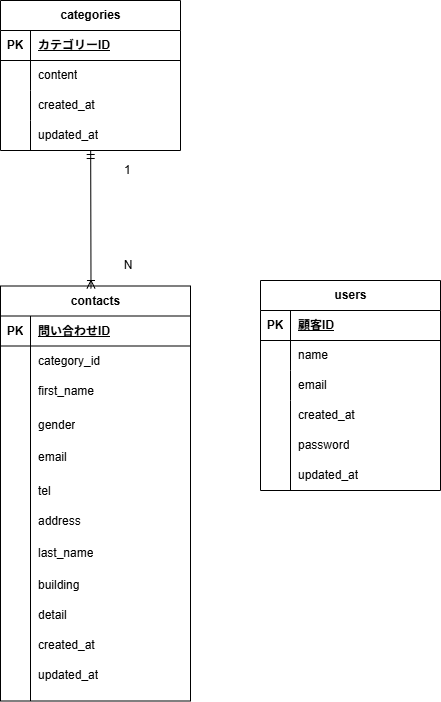

The diagram above was exported from draw.io. Its source (the exported page's mxGraphModel, read from the mxfile embedded in the PNG):
<mxGraphModel dx="874" dy="575" grid="1" gridSize="10" guides="1" tooltips="1" connect="1" arrows="1" fold="1" page="1" pageScale="1" pageWidth="827" pageHeight="1169" math="0" shadow="0">
  <root>
    <mxCell id="0" />
    <mxCell id="1" parent="0" />
    <mxCell id="X5I2sjrsN8Yo15ziSEwt-10" parent="1" style="shape=table;startSize=30;container=1;collapsible=1;childLayout=tableLayout;fixedRows=1;rowLines=0;fontStyle=1;align=center;resizeLast=1;html=1;" value="categories" vertex="1">
      <mxGeometry height="150" width="180" x="90" y="110" as="geometry" />
    </mxCell>
    <mxCell id="X5I2sjrsN8Yo15ziSEwt-11" parent="X5I2sjrsN8Yo15ziSEwt-10" style="shape=tableRow;horizontal=0;startSize=0;swimlaneHead=0;swimlaneBody=0;fillColor=none;collapsible=0;dropTarget=0;points=[[0,0.5],[1,0.5]];portConstraint=eastwest;top=0;left=0;right=0;bottom=1;" value="" vertex="1">
      <mxGeometry height="30" width="180" y="30" as="geometry" />
    </mxCell>
    <mxCell id="X5I2sjrsN8Yo15ziSEwt-12" parent="X5I2sjrsN8Yo15ziSEwt-11" style="shape=partialRectangle;connectable=0;fillColor=none;top=0;left=0;bottom=0;right=0;fontStyle=1;overflow=hidden;whiteSpace=wrap;html=1;" value="PK" vertex="1">
      <mxGeometry height="30" width="30" as="geometry">
        <mxRectangle height="30" width="30" as="alternateBounds" />
      </mxGeometry>
    </mxCell>
    <mxCell id="X5I2sjrsN8Yo15ziSEwt-13" parent="X5I2sjrsN8Yo15ziSEwt-11" style="shape=partialRectangle;connectable=0;fillColor=none;top=0;left=0;bottom=0;right=0;align=left;spacingLeft=6;fontStyle=5;overflow=hidden;whiteSpace=wrap;html=1;" value="カテゴリーID" vertex="1">
      <mxGeometry height="30" width="150" x="30" as="geometry">
        <mxRectangle height="30" width="150" as="alternateBounds" />
      </mxGeometry>
    </mxCell>
    <mxCell id="X5I2sjrsN8Yo15ziSEwt-14" parent="X5I2sjrsN8Yo15ziSEwt-10" style="shape=tableRow;horizontal=0;startSize=0;swimlaneHead=0;swimlaneBody=0;fillColor=none;collapsible=0;dropTarget=0;points=[[0,0.5],[1,0.5]];portConstraint=eastwest;top=0;left=0;right=0;bottom=0;" value="" vertex="1">
      <mxGeometry height="30" width="180" y="60" as="geometry" />
    </mxCell>
    <mxCell id="X5I2sjrsN8Yo15ziSEwt-15" parent="X5I2sjrsN8Yo15ziSEwt-14" style="shape=partialRectangle;connectable=0;fillColor=none;top=0;left=0;bottom=0;right=0;editable=1;overflow=hidden;whiteSpace=wrap;html=1;" value="" vertex="1">
      <mxGeometry height="30" width="30" as="geometry">
        <mxRectangle height="30" width="30" as="alternateBounds" />
      </mxGeometry>
    </mxCell>
    <mxCell id="X5I2sjrsN8Yo15ziSEwt-16" parent="X5I2sjrsN8Yo15ziSEwt-14" style="shape=partialRectangle;connectable=0;fillColor=none;top=0;left=0;bottom=0;right=0;align=left;spacingLeft=6;overflow=hidden;whiteSpace=wrap;html=1;" value="content" vertex="1">
      <mxGeometry height="30" width="150" x="30" as="geometry">
        <mxRectangle height="30" width="150" as="alternateBounds" />
      </mxGeometry>
    </mxCell>
    <mxCell id="X5I2sjrsN8Yo15ziSEwt-17" parent="X5I2sjrsN8Yo15ziSEwt-10" style="shape=tableRow;horizontal=0;startSize=0;swimlaneHead=0;swimlaneBody=0;fillColor=none;collapsible=0;dropTarget=0;points=[[0,0.5],[1,0.5]];portConstraint=eastwest;top=0;left=0;right=0;bottom=0;" value="" vertex="1">
      <mxGeometry height="30" width="180" y="90" as="geometry" />
    </mxCell>
    <mxCell id="X5I2sjrsN8Yo15ziSEwt-18" parent="X5I2sjrsN8Yo15ziSEwt-17" style="shape=partialRectangle;connectable=0;fillColor=none;top=0;left=0;bottom=0;right=0;editable=1;overflow=hidden;whiteSpace=wrap;html=1;" value="" vertex="1">
      <mxGeometry height="30" width="30" as="geometry">
        <mxRectangle height="30" width="30" as="alternateBounds" />
      </mxGeometry>
    </mxCell>
    <mxCell id="X5I2sjrsN8Yo15ziSEwt-19" parent="X5I2sjrsN8Yo15ziSEwt-17" style="shape=partialRectangle;connectable=0;fillColor=none;top=0;left=0;bottom=0;right=0;align=left;spacingLeft=6;overflow=hidden;whiteSpace=wrap;html=1;" value="created_at" vertex="1">
      <mxGeometry height="30" width="150" x="30" as="geometry">
        <mxRectangle height="30" width="150" as="alternateBounds" />
      </mxGeometry>
    </mxCell>
    <mxCell id="X5I2sjrsN8Yo15ziSEwt-20" parent="X5I2sjrsN8Yo15ziSEwt-10" style="shape=tableRow;horizontal=0;startSize=0;swimlaneHead=0;swimlaneBody=0;fillColor=none;collapsible=0;dropTarget=0;points=[[0,0.5],[1,0.5]];portConstraint=eastwest;top=0;left=0;right=0;bottom=0;" value="" vertex="1">
      <mxGeometry height="30" width="180" y="120" as="geometry" />
    </mxCell>
    <mxCell id="X5I2sjrsN8Yo15ziSEwt-21" parent="X5I2sjrsN8Yo15ziSEwt-20" style="shape=partialRectangle;connectable=0;fillColor=none;top=0;left=0;bottom=0;right=0;editable=1;overflow=hidden;whiteSpace=wrap;html=1;" value="" vertex="1">
      <mxGeometry height="30" width="30" as="geometry">
        <mxRectangle height="30" width="30" as="alternateBounds" />
      </mxGeometry>
    </mxCell>
    <mxCell id="X5I2sjrsN8Yo15ziSEwt-22" parent="X5I2sjrsN8Yo15ziSEwt-20" style="shape=partialRectangle;connectable=0;fillColor=none;top=0;left=0;bottom=0;right=0;align=left;spacingLeft=6;overflow=hidden;whiteSpace=wrap;html=1;" value="updated_at" vertex="1">
      <mxGeometry height="30" width="150" x="30" as="geometry">
        <mxRectangle height="30" width="150" as="alternateBounds" />
      </mxGeometry>
    </mxCell>
    <mxCell id="qEDj2JtsapnMHCeTR971-5" parent="1" style="shape=table;startSize=30;container=1;collapsible=1;childLayout=tableLayout;fixedRows=1;rowLines=0;fontStyle=1;align=center;resizeLast=1;html=1;" value="users" vertex="1">
      <mxGeometry height="210" width="180" x="350" y="390" as="geometry" />
    </mxCell>
    <mxCell id="qEDj2JtsapnMHCeTR971-6" parent="qEDj2JtsapnMHCeTR971-5" style="shape=tableRow;horizontal=0;startSize=0;swimlaneHead=0;swimlaneBody=0;fillColor=none;collapsible=0;dropTarget=0;points=[[0,0.5],[1,0.5]];portConstraint=eastwest;top=0;left=0;right=0;bottom=1;" value="" vertex="1">
      <mxGeometry height="30" width="180" y="30" as="geometry" />
    </mxCell>
    <mxCell id="qEDj2JtsapnMHCeTR971-7" parent="qEDj2JtsapnMHCeTR971-6" style="shape=partialRectangle;connectable=0;fillColor=none;top=0;left=0;bottom=0;right=0;fontStyle=1;overflow=hidden;whiteSpace=wrap;html=1;" value="PK" vertex="1">
      <mxGeometry height="30" width="30" as="geometry">
        <mxRectangle height="30" width="30" as="alternateBounds" />
      </mxGeometry>
    </mxCell>
    <mxCell id="qEDj2JtsapnMHCeTR971-8" parent="qEDj2JtsapnMHCeTR971-6" style="shape=partialRectangle;connectable=0;fillColor=none;top=0;left=0;bottom=0;right=0;align=left;spacingLeft=6;fontStyle=5;overflow=hidden;whiteSpace=wrap;html=1;" value="顧客ID" vertex="1">
      <mxGeometry height="30" width="150" x="30" as="geometry">
        <mxRectangle height="30" width="150" as="alternateBounds" />
      </mxGeometry>
    </mxCell>
    <mxCell id="qEDj2JtsapnMHCeTR971-9" parent="qEDj2JtsapnMHCeTR971-5" style="shape=tableRow;horizontal=0;startSize=0;swimlaneHead=0;swimlaneBody=0;fillColor=none;collapsible=0;dropTarget=0;points=[[0,0.5],[1,0.5]];portConstraint=eastwest;top=0;left=0;right=0;bottom=0;" value="" vertex="1">
      <mxGeometry height="30" width="180" y="60" as="geometry" />
    </mxCell>
    <mxCell id="qEDj2JtsapnMHCeTR971-10" parent="qEDj2JtsapnMHCeTR971-9" style="shape=partialRectangle;connectable=0;fillColor=none;top=0;left=0;bottom=0;right=0;editable=1;overflow=hidden;whiteSpace=wrap;html=1;" value="" vertex="1">
      <mxGeometry height="30" width="30" as="geometry">
        <mxRectangle height="30" width="30" as="alternateBounds" />
      </mxGeometry>
    </mxCell>
    <mxCell id="qEDj2JtsapnMHCeTR971-11" parent="qEDj2JtsapnMHCeTR971-9" style="shape=partialRectangle;connectable=0;fillColor=none;top=0;left=0;bottom=0;right=0;align=left;spacingLeft=6;overflow=hidden;whiteSpace=wrap;html=1;" value="name" vertex="1">
      <mxGeometry height="30" width="150" x="30" as="geometry">
        <mxRectangle height="30" width="150" as="alternateBounds" />
      </mxGeometry>
    </mxCell>
    <mxCell id="qEDj2JtsapnMHCeTR971-12" parent="qEDj2JtsapnMHCeTR971-5" style="shape=tableRow;horizontal=0;startSize=0;swimlaneHead=0;swimlaneBody=0;fillColor=none;collapsible=0;dropTarget=0;points=[[0,0.5],[1,0.5]];portConstraint=eastwest;top=0;left=0;right=0;bottom=0;" value="" vertex="1">
      <mxGeometry height="30" width="180" y="90" as="geometry" />
    </mxCell>
    <mxCell id="qEDj2JtsapnMHCeTR971-13" parent="qEDj2JtsapnMHCeTR971-12" style="shape=partialRectangle;connectable=0;fillColor=none;top=0;left=0;bottom=0;right=0;editable=1;overflow=hidden;whiteSpace=wrap;html=1;" value="" vertex="1">
      <mxGeometry height="30" width="30" as="geometry">
        <mxRectangle height="30" width="30" as="alternateBounds" />
      </mxGeometry>
    </mxCell>
    <mxCell id="qEDj2JtsapnMHCeTR971-14" parent="qEDj2JtsapnMHCeTR971-12" style="shape=partialRectangle;connectable=0;fillColor=none;top=0;left=0;bottom=0;right=0;align=left;spacingLeft=6;overflow=hidden;whiteSpace=wrap;html=1;" value="email" vertex="1">
      <mxGeometry height="30" width="150" x="30" as="geometry">
        <mxRectangle height="30" width="150" as="alternateBounds" />
      </mxGeometry>
    </mxCell>
    <mxCell id="qEDj2JtsapnMHCeTR971-15" parent="qEDj2JtsapnMHCeTR971-5" style="shape=tableRow;horizontal=0;startSize=0;swimlaneHead=0;swimlaneBody=0;fillColor=none;collapsible=0;dropTarget=0;points=[[0,0.5],[1,0.5]];portConstraint=eastwest;top=0;left=0;right=0;bottom=0;" value="" vertex="1">
      <mxGeometry height="90" width="180" y="120" as="geometry" />
    </mxCell>
    <mxCell id="qEDj2JtsapnMHCeTR971-16" parent="qEDj2JtsapnMHCeTR971-15" style="shape=partialRectangle;connectable=0;fillColor=none;top=0;left=0;bottom=0;right=0;editable=1;overflow=hidden;whiteSpace=wrap;html=1;" value="" vertex="1">
      <mxGeometry height="90" width="30" as="geometry">
        <mxRectangle height="90" width="30" as="alternateBounds" />
      </mxGeometry>
    </mxCell>
    <mxCell id="qEDj2JtsapnMHCeTR971-17" parent="qEDj2JtsapnMHCeTR971-15" style="shape=partialRectangle;connectable=0;fillColor=none;top=0;left=0;bottom=0;right=0;align=left;spacingLeft=6;overflow=hidden;whiteSpace=wrap;html=1;" value="password" vertex="1">
      <mxGeometry height="90" width="150" x="30" as="geometry">
        <mxRectangle height="90" width="150" as="alternateBounds" />
      </mxGeometry>
    </mxCell>
    <mxCell id="qEDj2JtsapnMHCeTR971-18" parent="1" style="shape=table;startSize=30;container=1;collapsible=1;childLayout=tableLayout;fixedRows=1;rowLines=0;fontStyle=1;align=center;resizeLast=1;html=1;" value="contacts" vertex="1">
      <mxGeometry height="415" width="190" x="90" y="395.5" as="geometry">
        <mxRectangle height="30" width="90" x="90" y="395.5" as="alternateBounds" />
      </mxGeometry>
    </mxCell>
    <mxCell id="qEDj2JtsapnMHCeTR971-19" parent="qEDj2JtsapnMHCeTR971-18" style="shape=tableRow;horizontal=0;startSize=0;swimlaneHead=0;swimlaneBody=0;fillColor=none;collapsible=0;dropTarget=0;points=[[0,0.5],[1,0.5]];portConstraint=eastwest;top=0;left=0;right=0;bottom=1;" value="" vertex="1">
      <mxGeometry height="30" width="190" y="30" as="geometry" />
    </mxCell>
    <mxCell id="qEDj2JtsapnMHCeTR971-20" parent="qEDj2JtsapnMHCeTR971-19" style="shape=partialRectangle;connectable=0;fillColor=none;top=0;left=0;bottom=0;right=0;fontStyle=1;overflow=hidden;whiteSpace=wrap;html=1;" value="PK" vertex="1">
      <mxGeometry height="30" width="30" as="geometry">
        <mxRectangle height="30" width="30" as="alternateBounds" />
      </mxGeometry>
    </mxCell>
    <mxCell id="qEDj2JtsapnMHCeTR971-21" parent="qEDj2JtsapnMHCeTR971-19" style="shape=partialRectangle;connectable=0;fillColor=none;top=0;left=0;bottom=0;right=0;align=left;spacingLeft=6;fontStyle=5;overflow=hidden;whiteSpace=wrap;html=1;" value="問い合わせID" vertex="1">
      <mxGeometry height="30" width="160" x="30" as="geometry">
        <mxRectangle height="30" width="160" as="alternateBounds" />
      </mxGeometry>
    </mxCell>
    <mxCell id="qEDj2JtsapnMHCeTR971-22" parent="qEDj2JtsapnMHCeTR971-18" style="shape=tableRow;horizontal=0;startSize=0;swimlaneHead=0;swimlaneBody=0;fillColor=none;collapsible=0;dropTarget=0;points=[[0,0.5],[1,0.5]];portConstraint=eastwest;top=0;left=0;right=0;bottom=0;" value="" vertex="1">
      <mxGeometry height="30" width="190" y="60" as="geometry" />
    </mxCell>
    <mxCell id="qEDj2JtsapnMHCeTR971-23" parent="qEDj2JtsapnMHCeTR971-22" style="shape=partialRectangle;connectable=0;fillColor=none;top=0;left=0;bottom=0;right=0;editable=1;overflow=hidden;whiteSpace=wrap;html=1;" value="" vertex="1">
      <mxGeometry height="30" width="30" as="geometry">
        <mxRectangle height="30" width="30" as="alternateBounds" />
      </mxGeometry>
    </mxCell>
    <mxCell id="qEDj2JtsapnMHCeTR971-24" parent="qEDj2JtsapnMHCeTR971-22" style="shape=partialRectangle;connectable=0;fillColor=none;top=0;left=0;bottom=0;right=0;align=left;spacingLeft=6;overflow=hidden;whiteSpace=wrap;html=1;" value="category_id" vertex="1">
      <mxGeometry height="30" width="160" x="30" as="geometry">
        <mxRectangle height="30" width="160" as="alternateBounds" />
      </mxGeometry>
    </mxCell>
    <mxCell id="qEDj2JtsapnMHCeTR971-25" parent="qEDj2JtsapnMHCeTR971-18" style="shape=tableRow;horizontal=0;startSize=0;swimlaneHead=0;swimlaneBody=0;fillColor=none;collapsible=0;dropTarget=0;points=[[0,0.5],[1,0.5]];portConstraint=eastwest;top=0;left=0;right=0;bottom=0;" value="" vertex="1">
      <mxGeometry height="30" width="190" y="90" as="geometry" />
    </mxCell>
    <mxCell id="qEDj2JtsapnMHCeTR971-26" parent="qEDj2JtsapnMHCeTR971-25" style="shape=partialRectangle;connectable=0;fillColor=none;top=0;left=0;bottom=0;right=0;editable=1;overflow=hidden;whiteSpace=wrap;html=1;" value="" vertex="1">
      <mxGeometry height="30" width="30" as="geometry">
        <mxRectangle height="30" width="30" as="alternateBounds" />
      </mxGeometry>
    </mxCell>
    <mxCell id="qEDj2JtsapnMHCeTR971-27" parent="qEDj2JtsapnMHCeTR971-25" style="shape=partialRectangle;connectable=0;fillColor=none;top=0;left=0;bottom=0;right=0;align=left;spacingLeft=6;overflow=hidden;whiteSpace=wrap;html=1;" value="first_name" vertex="1">
      <mxGeometry height="30" width="160" x="30" as="geometry">
        <mxRectangle height="30" width="160" as="alternateBounds" />
      </mxGeometry>
    </mxCell>
    <mxCell id="qEDj2JtsapnMHCeTR971-28" parent="qEDj2JtsapnMHCeTR971-18" style="shape=tableRow;horizontal=0;startSize=0;swimlaneHead=0;swimlaneBody=0;fillColor=none;collapsible=0;dropTarget=0;points=[[0,0.5],[1,0.5]];portConstraint=eastwest;top=0;left=0;right=0;bottom=0;" value="" vertex="1">
      <mxGeometry height="295" width="190" y="120" as="geometry" />
    </mxCell>
    <mxCell id="qEDj2JtsapnMHCeTR971-29" parent="qEDj2JtsapnMHCeTR971-28" style="shape=partialRectangle;connectable=0;fillColor=none;top=0;left=0;bottom=0;right=0;editable=1;overflow=hidden;whiteSpace=wrap;html=1;" value="" vertex="1">
      <mxGeometry height="295" width="30" as="geometry">
        <mxRectangle height="295" width="30" as="alternateBounds" />
      </mxGeometry>
    </mxCell>
    <object label="last_name" id="qEDj2JtsapnMHCeTR971-30">
      <mxCell parent="qEDj2JtsapnMHCeTR971-28" style="shape=partialRectangle;connectable=0;fillColor=none;top=0;left=0;bottom=0;right=0;align=left;spacingLeft=6;overflow=hidden;whiteSpace=wrap;html=1;" vertex="1">
        <mxGeometry height="295" width="160" x="30" as="geometry">
          <mxRectangle height="295" width="160" as="alternateBounds" />
        </mxGeometry>
      </mxCell>
    </object>
    <mxCell id="qEDj2JtsapnMHCeTR971-37" parent="1" style="shape=partialRectangle;connectable=0;fillColor=none;top=0;left=0;bottom=0;right=0;align=left;spacingLeft=6;overflow=hidden;whiteSpace=wrap;html=1;" value="gender" vertex="1">
      <mxGeometry height="30" width="160" x="120" y="520" as="geometry">
        <mxRectangle height="30" width="160" as="alternateBounds" />
      </mxGeometry>
    </mxCell>
    <mxCell id="qEDj2JtsapnMHCeTR971-38" parent="1" style="shape=partialRectangle;connectable=0;fillColor=none;top=0;left=0;bottom=0;right=0;align=left;spacingLeft=6;overflow=hidden;whiteSpace=wrap;html=1;" value="email" vertex="1">
      <mxGeometry height="30" width="160" x="120" y="552" as="geometry">
        <mxRectangle height="30" width="160" as="alternateBounds" />
      </mxGeometry>
    </mxCell>
    <mxCell id="qEDj2JtsapnMHCeTR971-39" parent="1" style="shape=partialRectangle;connectable=0;fillColor=none;top=0;left=0;bottom=0;right=0;align=left;spacingLeft=6;overflow=hidden;whiteSpace=wrap;html=1;" value="tel" vertex="1">
      <mxGeometry height="30" width="160" x="120" y="586" as="geometry">
        <mxRectangle height="30" width="160" as="alternateBounds" />
      </mxGeometry>
    </mxCell>
    <mxCell id="qEDj2JtsapnMHCeTR971-40" parent="1" style="shape=partialRectangle;connectable=0;fillColor=none;top=0;left=0;bottom=0;right=0;align=left;spacingLeft=6;overflow=hidden;whiteSpace=wrap;html=1;" value="address" vertex="1">
      <mxGeometry height="30" width="160" x="120" y="616" as="geometry">
        <mxRectangle height="30" width="160" as="alternateBounds" />
      </mxGeometry>
    </mxCell>
    <mxCell id="qEDj2JtsapnMHCeTR971-41" parent="1" style="shape=partialRectangle;connectable=0;fillColor=none;top=0;left=0;bottom=0;right=0;align=left;spacingLeft=6;overflow=hidden;whiteSpace=wrap;html=1;" value="detail" vertex="1">
      <mxGeometry height="30" width="160" x="120" y="710" as="geometry">
        <mxRectangle height="30" width="160" as="alternateBounds" />
      </mxGeometry>
    </mxCell>
    <mxCell id="qEDj2JtsapnMHCeTR971-42" parent="1" style="shape=partialRectangle;connectable=0;fillColor=none;top=0;left=0;bottom=0;right=0;align=left;spacingLeft=6;overflow=hidden;whiteSpace=wrap;html=1;" value="building" vertex="1">
      <mxGeometry height="30" width="160" x="120" y="680" as="geometry">
        <mxRectangle height="30" width="160" as="alternateBounds" />
      </mxGeometry>
    </mxCell>
    <mxCell id="qEDj2JtsapnMHCeTR971-43" parent="1" style="shape=partialRectangle;connectable=0;fillColor=none;top=0;left=0;bottom=0;right=0;align=left;spacingLeft=6;overflow=hidden;whiteSpace=wrap;html=1;" value="created_at" vertex="1">
      <mxGeometry height="30" width="160" x="120" y="740" as="geometry">
        <mxRectangle height="30" width="160" as="alternateBounds" />
      </mxGeometry>
    </mxCell>
    <mxCell id="qEDj2JtsapnMHCeTR971-44" parent="1" style="shape=partialRectangle;connectable=0;fillColor=none;top=0;left=0;bottom=0;right=0;align=left;spacingLeft=6;overflow=hidden;whiteSpace=wrap;html=1;" value="updated_at" vertex="1">
      <mxGeometry height="30" width="160" x="120" y="770" as="geometry">
        <mxRectangle height="30" width="160" as="alternateBounds" />
      </mxGeometry>
    </mxCell>
    <mxCell id="qEDj2JtsapnMHCeTR971-46" parent="1" style="shape=tableRow;horizontal=0;startSize=0;swimlaneHead=0;swimlaneBody=0;fillColor=none;collapsible=0;dropTarget=0;points=[[0,0.5],[1,0.5]];portConstraint=eastwest;top=0;left=0;right=0;bottom=0;" value="" vertex="1">
      <mxGeometry height="30" width="180" x="350" y="510" as="geometry" />
    </mxCell>
    <mxCell id="qEDj2JtsapnMHCeTR971-47" parent="qEDj2JtsapnMHCeTR971-46" style="shape=partialRectangle;connectable=0;fillColor=none;top=0;left=0;bottom=0;right=0;editable=1;overflow=hidden;whiteSpace=wrap;html=1;" value="" vertex="1">
      <mxGeometry height="30" width="30" as="geometry">
        <mxRectangle height="30" width="30" as="alternateBounds" />
      </mxGeometry>
    </mxCell>
    <mxCell id="qEDj2JtsapnMHCeTR971-48" parent="qEDj2JtsapnMHCeTR971-46" style="shape=partialRectangle;connectable=0;fillColor=none;top=0;left=0;bottom=0;right=0;align=left;spacingLeft=6;overflow=hidden;whiteSpace=wrap;html=1;" value="created_at" vertex="1">
      <mxGeometry height="30" width="150" x="30" as="geometry">
        <mxRectangle height="30" width="150" as="alternateBounds" />
      </mxGeometry>
    </mxCell>
    <mxCell id="qEDj2JtsapnMHCeTR971-49" parent="1" style="shape=tableRow;horizontal=0;startSize=0;swimlaneHead=0;swimlaneBody=0;fillColor=none;collapsible=0;dropTarget=0;points=[[0,0.5],[1,0.5]];portConstraint=eastwest;top=0;left=0;right=0;bottom=0;" value="" vertex="1">
      <mxGeometry height="30" width="180" x="350" y="570" as="geometry" />
    </mxCell>
    <mxCell id="qEDj2JtsapnMHCeTR971-50" parent="qEDj2JtsapnMHCeTR971-49" style="shape=partialRectangle;connectable=0;fillColor=none;top=0;left=0;bottom=0;right=0;editable=1;overflow=hidden;whiteSpace=wrap;html=1;" value="" vertex="1">
      <mxGeometry height="30" width="30" as="geometry">
        <mxRectangle height="30" width="30" as="alternateBounds" />
      </mxGeometry>
    </mxCell>
    <mxCell id="qEDj2JtsapnMHCeTR971-51" parent="qEDj2JtsapnMHCeTR971-49" style="shape=partialRectangle;connectable=0;fillColor=none;top=0;left=0;bottom=0;right=0;align=left;spacingLeft=6;overflow=hidden;whiteSpace=wrap;html=1;" value="updated_at" vertex="1">
      <mxGeometry height="30" width="150" x="30" as="geometry">
        <mxRectangle height="30" width="150" as="alternateBounds" />
      </mxGeometry>
    </mxCell>
    <mxCell id="qEDj2JtsapnMHCeTR971-53" parent="1" style="shape=table;startSize=0;container=1;collapsible=1;childLayout=tableLayout;fixedRows=1;rowLines=0;fontStyle=0;align=center;resizeLast=1;strokeColor=none;fillColor=none;collapsible=0;whiteSpace=wrap;html=1;" value="" vertex="1">
      <mxGeometry height="30" width="180" x="176" y="264" as="geometry" />
    </mxCell>
    <mxCell id="qEDj2JtsapnMHCeTR971-54" parent="qEDj2JtsapnMHCeTR971-53" style="shape=tableRow;horizontal=0;startSize=0;swimlaneHead=0;swimlaneBody=0;fillColor=none;collapsible=0;dropTarget=0;points=[[0,0.5],[1,0.5]];portConstraint=eastwest;top=0;left=0;right=0;bottom=0;" value="" vertex="1">
      <mxGeometry height="30" width="180" as="geometry" />
    </mxCell>
    <mxCell id="qEDj2JtsapnMHCeTR971-55" parent="qEDj2JtsapnMHCeTR971-54" style="shape=partialRectangle;connectable=0;fillColor=none;top=0;left=0;bottom=0;right=0;editable=1;overflow=hidden;" value="" vertex="1">
      <mxGeometry height="30" width="30" as="geometry">
        <mxRectangle height="30" width="30" as="alternateBounds" />
      </mxGeometry>
    </mxCell>
    <mxCell id="qEDj2JtsapnMHCeTR971-56" parent="qEDj2JtsapnMHCeTR971-54" style="shape=partialRectangle;connectable=0;fillColor=none;top=0;left=0;bottom=0;right=0;align=left;spacingLeft=6;overflow=hidden;" value="1" vertex="1">
      <mxGeometry height="30" width="150" x="30" as="geometry">
        <mxRectangle height="30" width="150" as="alternateBounds" />
      </mxGeometry>
    </mxCell>
    <mxCell id="LT-MfNkf4-LWcwlkZd5--2" parent="1" style="text;html=1;whiteSpace=wrap;strokeColor=none;fillColor=none;align=center;verticalAlign=middle;rounded=0;" value="N" vertex="1">
      <mxGeometry height="30" width="60" x="188" y="360" as="geometry" />
    </mxCell>
    <mxCell id="LT-MfNkf4-LWcwlkZd5--4" edge="1" parent="1" source="X5I2sjrsN8Yo15ziSEwt-10" style="rounded=0;orthogonalLoop=1;jettySize=auto;html=1;entryX=-0.125;entryY=1.267;entryDx=0;entryDy=0;entryPerimeter=0;endArrow=ERoneToMany;endFill=0;startArrow=ERmandOne;startFill=0;" target="LT-MfNkf4-LWcwlkZd5--2">
      <mxGeometry relative="1" as="geometry" />
    </mxCell>
  </root>
</mxGraphModel>